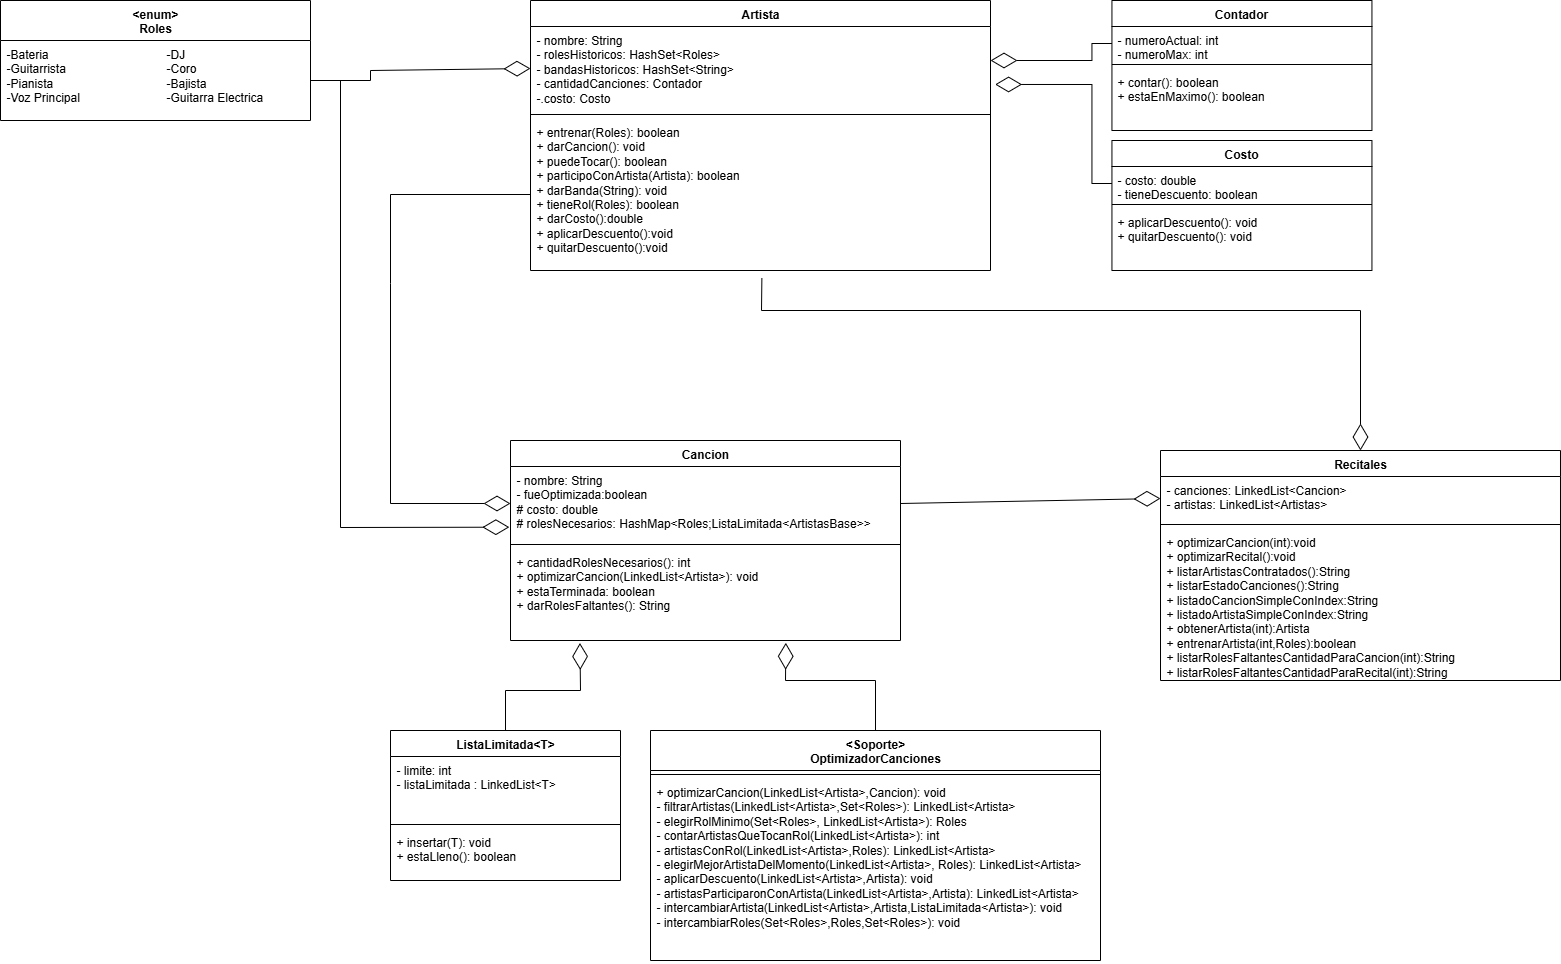

The diagram above was exported from draw.io. Its source (the exported page's mxGraphModel, read from the mxfile embedded in the PNG):
<mxGraphModel dx="3473" dy="2087" grid="1" gridSize="10" guides="1" tooltips="1" connect="1" arrows="1" fold="1" page="1" pageScale="1" pageWidth="827" pageHeight="1169" math="0" shadow="0">
  <root>
    <mxCell id="0" />
    <mxCell id="1" parent="0" />
    <mxCell id="SWj8k-nLX2bC9VxBPuj2-1" value="Artista" style="swimlane;fontStyle=1;align=center;verticalAlign=top;childLayout=stackLayout;horizontal=1;startSize=26;horizontalStack=0;resizeParent=1;resizeParentMax=0;resizeLast=0;collapsible=1;marginBottom=0;whiteSpace=wrap;html=1;" parent="1" vertex="1">
      <mxGeometry x="530" width="460" height="270" as="geometry" />
    </mxCell>
    <mxCell id="SWj8k-nLX2bC9VxBPuj2-2" value="- nombre: String&lt;div&gt;- rolesHistoricos: HashSet&amp;lt;Roles&amp;gt;&lt;/div&gt;&lt;div&gt;- bandasHistoricos: HashSet&amp;lt;String&amp;gt;&lt;/div&gt;&lt;div&gt;- cantidadCanciones: Contador&lt;div&gt;-.costo: Costo&lt;/div&gt;&lt;/div&gt;" style="text;strokeColor=none;fillColor=none;align=left;verticalAlign=top;spacingLeft=4;spacingRight=4;overflow=hidden;rotatable=0;points=[[0,0.5],[1,0.5]];portConstraint=eastwest;whiteSpace=wrap;html=1;" parent="SWj8k-nLX2bC9VxBPuj2-1" vertex="1">
      <mxGeometry y="26" width="460" height="84" as="geometry" />
    </mxCell>
    <mxCell id="SWj8k-nLX2bC9VxBPuj2-3" value="" style="line;strokeWidth=1;fillColor=none;align=left;verticalAlign=middle;spacingTop=-1;spacingLeft=3;spacingRight=3;rotatable=0;labelPosition=right;points=[];portConstraint=eastwest;strokeColor=inherit;" parent="SWj8k-nLX2bC9VxBPuj2-1" vertex="1">
      <mxGeometry y="110" width="460" height="8" as="geometry" />
    </mxCell>
    <mxCell id="SWj8k-nLX2bC9VxBPuj2-4" value="+ entrenar(Roles): boolean&lt;div&gt;+ darCancion(): void&lt;/div&gt;&lt;div&gt;+ puedeTocar(): boolean&lt;/div&gt;&lt;div&gt;+&amp;nbsp;participoConArtista(Artista): boolean&lt;br&gt;&lt;div&gt;+ darBanda(String): void&lt;/div&gt;&lt;div&gt;+ tieneRol(Roles): boolean&lt;/div&gt;&lt;div&gt;+ darCosto():double&lt;/div&gt;&lt;div&gt;+ aplicarDescuento():void&lt;/div&gt;&lt;div&gt;+ quitarDescuento():void&lt;/div&gt;&lt;div&gt;&lt;br&gt;&lt;/div&gt;&lt;/div&gt;" style="text;strokeColor=none;fillColor=none;align=left;verticalAlign=top;spacingLeft=4;spacingRight=4;overflow=hidden;rotatable=0;points=[[0,0.5],[1,0.5]];portConstraint=eastwest;whiteSpace=wrap;html=1;" parent="SWj8k-nLX2bC9VxBPuj2-1" vertex="1">
      <mxGeometry y="118" width="460" height="152" as="geometry" />
    </mxCell>
    <mxCell id="SWj8k-nLX2bC9VxBPuj2-5" value="&amp;lt;enum&amp;gt;&lt;div&gt;Roles&lt;/div&gt;" style="swimlane;fontStyle=1;align=center;verticalAlign=top;childLayout=stackLayout;horizontal=1;startSize=40;horizontalStack=0;resizeParent=1;resizeParentMax=0;resizeLast=0;collapsible=1;marginBottom=0;whiteSpace=wrap;html=1;" parent="1" vertex="1">
      <mxGeometry width="310" height="120" as="geometry" />
    </mxCell>
    <mxCell id="SWj8k-nLX2bC9VxBPuj2-6" value="-Bateria&lt;span style=&quot;white-space: pre;&quot;&gt;&#09;&lt;/span&gt;&lt;span style=&quot;white-space: pre;&quot;&gt;&#09;&lt;/span&gt;&lt;span style=&quot;white-space: pre;&quot;&gt;&#09;&lt;/span&gt;&lt;span style=&quot;white-space: pre;&quot;&gt;&#09;&lt;span style=&quot;white-space: pre;&quot;&gt;&#09;&lt;/span&gt;-DJ&lt;/span&gt;&lt;div&gt;&lt;div&gt;-Guitarrista&lt;span style=&quot;white-space: pre;&quot;&gt;&#09;&lt;/span&gt;&lt;span style=&quot;white-space: pre;&quot;&gt;&#09;&lt;/span&gt;&lt;span style=&quot;white-space: pre;&quot;&gt;&#09;&lt;/span&gt;&lt;span style=&quot;white-space: pre;&quot;&gt;&#09;&lt;/span&gt;-Coro&lt;/div&gt;&lt;div&gt;-Pianista&lt;span style=&quot;white-space: pre;&quot;&gt;&#09;&lt;/span&gt;&lt;span style=&quot;white-space: pre;&quot;&gt;&#09;&lt;/span&gt;&lt;span style=&quot;white-space: pre;&quot;&gt;&#09;&lt;/span&gt;&lt;span style=&quot;white-space: pre;&quot;&gt;&#09;&lt;/span&gt;&lt;span style=&quot;white-space: pre;&quot;&gt;&#09;&lt;/span&gt;-Bajista&lt;/div&gt;&lt;div&gt;-Voz Principal&lt;span style=&quot;white-space: pre;&quot;&gt;&#09;&lt;/span&gt;&lt;span style=&quot;white-space: pre;&quot;&gt;&#09;&lt;/span&gt;&lt;span style=&quot;white-space: pre;&quot;&gt;&#09;&lt;/span&gt;&lt;span style=&quot;white-space: pre;&quot;&gt;&#09;&lt;/span&gt;-Guitarra Electrica&lt;/div&gt;&lt;/div&gt;" style="text;strokeColor=none;fillColor=none;align=left;verticalAlign=top;spacingLeft=4;spacingRight=4;overflow=hidden;rotatable=0;points=[[0,0.5],[1,0.5]];portConstraint=eastwest;whiteSpace=wrap;html=1;" parent="SWj8k-nLX2bC9VxBPuj2-5" vertex="1">
      <mxGeometry y="40" width="310" height="80" as="geometry" />
    </mxCell>
    <mxCell id="SWj8k-nLX2bC9VxBPuj2-12" value="" style="endArrow=diamondThin;endFill=0;endSize=24;html=1;rounded=0;exitX=1;exitY=0.5;exitDx=0;exitDy=0;entryX=0;entryY=0.5;entryDx=0;entryDy=0;" parent="1" source="SWj8k-nLX2bC9VxBPuj2-6" target="SWj8k-nLX2bC9VxBPuj2-2" edge="1">
      <mxGeometry width="160" relative="1" as="geometry">
        <mxPoint x="310" y="290" as="sourcePoint" />
        <mxPoint x="470" y="290" as="targetPoint" />
        <Array as="points">
          <mxPoint x="370" y="80" />
          <mxPoint x="370" y="70" />
        </Array>
      </mxGeometry>
    </mxCell>
    <mxCell id="SWj8k-nLX2bC9VxBPuj2-17" value="Contador" style="swimlane;fontStyle=1;align=center;verticalAlign=top;childLayout=stackLayout;horizontal=1;startSize=26;horizontalStack=0;resizeParent=1;resizeParentMax=0;resizeLast=0;collapsible=1;marginBottom=0;whiteSpace=wrap;html=1;" parent="1" vertex="1">
      <mxGeometry x="1111.44" width="260" height="130" as="geometry" />
    </mxCell>
    <mxCell id="SWj8k-nLX2bC9VxBPuj2-18" value="- numeroActual: int&lt;div&gt;- numeroMax: int&lt;/div&gt;" style="text;strokeColor=none;fillColor=none;align=left;verticalAlign=top;spacingLeft=4;spacingRight=4;overflow=hidden;rotatable=0;points=[[0,0.5],[1,0.5]];portConstraint=eastwest;whiteSpace=wrap;html=1;" parent="SWj8k-nLX2bC9VxBPuj2-17" vertex="1">
      <mxGeometry y="26" width="260" height="34" as="geometry" />
    </mxCell>
    <mxCell id="SWj8k-nLX2bC9VxBPuj2-19" value="" style="line;strokeWidth=1;fillColor=none;align=left;verticalAlign=middle;spacingTop=-1;spacingLeft=3;spacingRight=3;rotatable=0;labelPosition=right;points=[];portConstraint=eastwest;strokeColor=inherit;" parent="SWj8k-nLX2bC9VxBPuj2-17" vertex="1">
      <mxGeometry y="60" width="260" height="8" as="geometry" />
    </mxCell>
    <mxCell id="SWj8k-nLX2bC9VxBPuj2-20" value="+ contar(): boolean&lt;div&gt;+ estaEnMaximo(): boolean&lt;/div&gt;" style="text;strokeColor=none;fillColor=none;align=left;verticalAlign=top;spacingLeft=4;spacingRight=4;overflow=hidden;rotatable=0;points=[[0,0.5],[1,0.5]];portConstraint=eastwest;whiteSpace=wrap;html=1;" parent="SWj8k-nLX2bC9VxBPuj2-17" vertex="1">
      <mxGeometry y="68" width="260" height="62" as="geometry" />
    </mxCell>
    <mxCell id="SWj8k-nLX2bC9VxBPuj2-21" value="" style="endArrow=diamondThin;endFill=0;endSize=24;html=1;rounded=0;exitX=0;exitY=0.5;exitDx=0;exitDy=0;" parent="1" source="SWj8k-nLX2bC9VxBPuj2-18" edge="1">
      <mxGeometry width="160" relative="1" as="geometry">
        <mxPoint x="1371.44" y="130" as="sourcePoint" />
        <mxPoint x="990" y="60" as="targetPoint" />
        <Array as="points">
          <mxPoint x="1091.44" y="43" />
          <mxPoint x="1091.44" y="60" />
        </Array>
      </mxGeometry>
    </mxCell>
    <mxCell id="SWj8k-nLX2bC9VxBPuj2-23" value="Cancion" style="swimlane;fontStyle=1;align=center;verticalAlign=top;childLayout=stackLayout;horizontal=1;startSize=26;horizontalStack=0;resizeParent=1;resizeParentMax=0;resizeLast=0;collapsible=1;marginBottom=0;whiteSpace=wrap;html=1;" parent="1" vertex="1">
      <mxGeometry x="510" y="440" width="390" height="200" as="geometry" />
    </mxCell>
    <mxCell id="SWj8k-nLX2bC9VxBPuj2-24" value="- nombre: String&lt;div&gt;- fueOptimizada:boolean&lt;br&gt;&lt;div&gt;# costo: double&lt;br&gt;&lt;div&gt;&lt;span style=&quot;background-color: transparent; color: light-dark(rgb(0, 0, 0), rgb(255, 255, 255));&quot;&gt;# rolesNecesarios: HashMap&amp;lt;Roles;ListaLimitada&amp;lt;ArtistasBase&amp;gt;&amp;gt;&lt;/span&gt;&lt;/div&gt;&lt;/div&gt;&lt;/div&gt;" style="text;strokeColor=none;fillColor=none;align=left;verticalAlign=top;spacingLeft=4;spacingRight=4;overflow=hidden;rotatable=0;points=[[0,0.5],[1,0.5]];portConstraint=eastwest;whiteSpace=wrap;html=1;" parent="SWj8k-nLX2bC9VxBPuj2-23" vertex="1">
      <mxGeometry y="26" width="390" height="74" as="geometry" />
    </mxCell>
    <mxCell id="SWj8k-nLX2bC9VxBPuj2-25" value="" style="line;strokeWidth=1;fillColor=none;align=left;verticalAlign=middle;spacingTop=-1;spacingLeft=3;spacingRight=3;rotatable=0;labelPosition=right;points=[];portConstraint=eastwest;strokeColor=inherit;" parent="SWj8k-nLX2bC9VxBPuj2-23" vertex="1">
      <mxGeometry y="100" width="390" height="8" as="geometry" />
    </mxCell>
    <mxCell id="SWj8k-nLX2bC9VxBPuj2-26" value="&lt;div&gt;&lt;span style=&quot;background-color: transparent; color: light-dark(rgb(0, 0, 0), rgb(255, 255, 255));&quot;&gt;+ cantidadRolesNecesarios(): int&lt;/span&gt;&lt;/div&gt;&lt;div&gt;&lt;span style=&quot;background-color: transparent; color: light-dark(rgb(0, 0, 0), rgb(255, 255, 255));&quot;&gt;+ optimizarCancion(LinkedList&amp;lt;Artista&amp;gt;): void&lt;/span&gt;&lt;/div&gt;&lt;div&gt;+ estaTerminada: boolean&lt;/div&gt;&lt;div&gt;+&amp;nbsp;darRolesFaltantes(): String&lt;/div&gt;" style="text;strokeColor=none;fillColor=none;align=left;verticalAlign=top;spacingLeft=4;spacingRight=4;overflow=hidden;rotatable=0;points=[[0,0.5],[1,0.5]];portConstraint=eastwest;whiteSpace=wrap;html=1;" parent="SWj8k-nLX2bC9VxBPuj2-23" vertex="1">
      <mxGeometry y="108" width="390" height="92" as="geometry" />
    </mxCell>
    <mxCell id="SWj8k-nLX2bC9VxBPuj2-27" value="Recitales" style="swimlane;fontStyle=1;align=center;verticalAlign=top;childLayout=stackLayout;horizontal=1;startSize=26;horizontalStack=0;resizeParent=1;resizeParentMax=0;resizeLast=0;collapsible=1;marginBottom=0;whiteSpace=wrap;html=1;" parent="1" vertex="1">
      <mxGeometry x="1160" y="450" width="400" height="230" as="geometry" />
    </mxCell>
    <mxCell id="SWj8k-nLX2bC9VxBPuj2-28" value="- canciones: LinkedList&amp;lt;Cancion&amp;gt;&lt;div&gt;&lt;div&gt;- artistas: LinkedList&amp;lt;Artistas&amp;gt;&lt;/div&gt;&lt;div&gt;&lt;br&gt;&lt;/div&gt;&lt;/div&gt;" style="text;strokeColor=none;fillColor=none;align=left;verticalAlign=top;spacingLeft=4;spacingRight=4;overflow=hidden;rotatable=0;points=[[0,0.5],[1,0.5]];portConstraint=eastwest;whiteSpace=wrap;html=1;" parent="SWj8k-nLX2bC9VxBPuj2-27" vertex="1">
      <mxGeometry y="26" width="400" height="44" as="geometry" />
    </mxCell>
    <mxCell id="SWj8k-nLX2bC9VxBPuj2-29" value="" style="line;strokeWidth=1;fillColor=none;align=left;verticalAlign=middle;spacingTop=-1;spacingLeft=3;spacingRight=3;rotatable=0;labelPosition=right;points=[];portConstraint=eastwest;strokeColor=inherit;" parent="SWj8k-nLX2bC9VxBPuj2-27" vertex="1">
      <mxGeometry y="70" width="400" height="8" as="geometry" />
    </mxCell>
    <mxCell id="SWj8k-nLX2bC9VxBPuj2-30" value="&lt;div&gt;&lt;div&gt;+ optimizarCancion(int):void&lt;/div&gt;&lt;/div&gt;&lt;div&gt;+ optimizarRecital():void&lt;/div&gt;&lt;div&gt;+ listarArtistasContratados():String&lt;/div&gt;&lt;div&gt;+ listarEstadoCanciones():String&lt;/div&gt;&lt;div&gt;+ listadoCancionSimpleConIndex:String&lt;/div&gt;&lt;div&gt;&lt;div&gt;+ listadoArtistaSimpleConIndex:String&lt;/div&gt;&lt;/div&gt;&lt;div&gt;+ obtenerArtista(int):Artista&lt;/div&gt;&lt;div&gt;+ entrenarArtista(int,Roles):boolean&lt;/div&gt;&lt;div&gt;+&amp;nbsp;listarRolesFaltantesCantidadParaCancion(int):String&amp;nbsp;&lt;/div&gt;&lt;div&gt;+&amp;nbsp;listarRolesFaltantesCantidadParaRecital(int):String&amp;nbsp;&lt;/div&gt;" style="text;strokeColor=none;fillColor=none;align=left;verticalAlign=top;spacingLeft=4;spacingRight=4;overflow=hidden;rotatable=0;points=[[0,0.5],[1,0.5]];portConstraint=eastwest;whiteSpace=wrap;html=1;" parent="SWj8k-nLX2bC9VxBPuj2-27" vertex="1">
      <mxGeometry y="78" width="400" height="152" as="geometry" />
    </mxCell>
    <mxCell id="ywg-uOAfVCsC-9zye6VO-1" value="" style="endArrow=diamondThin;endFill=0;endSize=24;html=1;rounded=0;exitX=0;exitY=0.5;exitDx=0;exitDy=0;entryX=0;entryY=0.5;entryDx=0;entryDy=0;" parent="1" source="SWj8k-nLX2bC9VxBPuj2-4" target="SWj8k-nLX2bC9VxBPuj2-24" edge="1">
      <mxGeometry width="160" relative="1" as="geometry">
        <mxPoint x="750" y="260" as="sourcePoint" />
        <mxPoint x="910" y="260" as="targetPoint" />
        <Array as="points">
          <mxPoint x="390" y="194" />
          <mxPoint x="390" y="283" />
          <mxPoint x="390" y="503" />
        </Array>
      </mxGeometry>
    </mxCell>
    <mxCell id="ywg-uOAfVCsC-9zye6VO-2" value="" style="endArrow=diamondThin;endFill=0;endSize=24;html=1;rounded=0;exitX=1;exitY=0.5;exitDx=0;exitDy=0;entryX=0;entryY=0.5;entryDx=0;entryDy=0;" parent="1" source="SWj8k-nLX2bC9VxBPuj2-24" target="SWj8k-nLX2bC9VxBPuj2-28" edge="1">
      <mxGeometry width="160" relative="1" as="geometry">
        <mxPoint x="780" y="480" as="sourcePoint" />
        <mxPoint x="940" y="480" as="targetPoint" />
      </mxGeometry>
    </mxCell>
    <mxCell id="ywg-uOAfVCsC-9zye6VO-3" value="ListaLimitada&amp;lt;T&amp;gt;" style="swimlane;fontStyle=1;align=center;verticalAlign=top;childLayout=stackLayout;horizontal=1;startSize=26;horizontalStack=0;resizeParent=1;resizeParentMax=0;resizeLast=0;collapsible=1;marginBottom=0;whiteSpace=wrap;html=1;" parent="1" vertex="1">
      <mxGeometry x="390" y="730" width="230" height="150" as="geometry" />
    </mxCell>
    <mxCell id="ywg-uOAfVCsC-9zye6VO-4" value="- limite: int&lt;div&gt;- listaLimitada : LinkedList&amp;lt;T&amp;gt;&lt;/div&gt;" style="text;strokeColor=none;fillColor=none;align=left;verticalAlign=top;spacingLeft=4;spacingRight=4;overflow=hidden;rotatable=0;points=[[0,0.5],[1,0.5]];portConstraint=eastwest;whiteSpace=wrap;html=1;" parent="ywg-uOAfVCsC-9zye6VO-3" vertex="1">
      <mxGeometry y="26" width="230" height="64" as="geometry" />
    </mxCell>
    <mxCell id="ywg-uOAfVCsC-9zye6VO-5" value="" style="line;strokeWidth=1;fillColor=none;align=left;verticalAlign=middle;spacingTop=-1;spacingLeft=3;spacingRight=3;rotatable=0;labelPosition=right;points=[];portConstraint=eastwest;strokeColor=inherit;" parent="ywg-uOAfVCsC-9zye6VO-3" vertex="1">
      <mxGeometry y="90" width="230" height="8" as="geometry" />
    </mxCell>
    <mxCell id="ywg-uOAfVCsC-9zye6VO-6" value="+ insertar(T): void&lt;div&gt;+ estaLleno(): boolean&lt;/div&gt;" style="text;strokeColor=none;fillColor=none;align=left;verticalAlign=top;spacingLeft=4;spacingRight=4;overflow=hidden;rotatable=0;points=[[0,0.5],[1,0.5]];portConstraint=eastwest;whiteSpace=wrap;html=1;" parent="ywg-uOAfVCsC-9zye6VO-3" vertex="1">
      <mxGeometry y="98" width="230" height="52" as="geometry" />
    </mxCell>
    <mxCell id="ywg-uOAfVCsC-9zye6VO-7" value="" style="endArrow=diamondThin;endFill=0;endSize=24;html=1;rounded=0;exitX=0.5;exitY=0;exitDx=0;exitDy=0;entryX=0.178;entryY=1.027;entryDx=0;entryDy=0;entryPerimeter=0;" parent="1" source="ywg-uOAfVCsC-9zye6VO-3" target="SWj8k-nLX2bC9VxBPuj2-26" edge="1">
      <mxGeometry width="160" relative="1" as="geometry">
        <mxPoint x="500" y="770" as="sourcePoint" />
        <mxPoint x="660" y="770" as="targetPoint" />
        <Array as="points">
          <mxPoint x="505" y="690" />
          <mxPoint x="580" y="690" />
        </Array>
      </mxGeometry>
    </mxCell>
    <mxCell id="ZcM3-WwmZP6pWjYAHQj9-1" value="" style="endArrow=diamondThin;endFill=0;endSize=24;html=1;rounded=0;exitX=1;exitY=0.5;exitDx=0;exitDy=0;entryX=-0.003;entryY=0.82;entryDx=0;entryDy=0;entryPerimeter=0;" parent="1" source="SWj8k-nLX2bC9VxBPuj2-6" target="SWj8k-nLX2bC9VxBPuj2-24" edge="1">
      <mxGeometry width="160" relative="1" as="geometry">
        <mxPoint x="330" y="132" as="sourcePoint" />
        <mxPoint x="550" y="120" as="targetPoint" />
        <Array as="points">
          <mxPoint x="340" y="80" />
          <mxPoint x="340" y="527" />
        </Array>
      </mxGeometry>
    </mxCell>
    <mxCell id="ZcM3-WwmZP6pWjYAHQj9-2" value="Costo" style="swimlane;fontStyle=1;align=center;verticalAlign=top;childLayout=stackLayout;horizontal=1;startSize=26;horizontalStack=0;resizeParent=1;resizeParentMax=0;resizeLast=0;collapsible=1;marginBottom=0;whiteSpace=wrap;html=1;" parent="1" vertex="1">
      <mxGeometry x="1111.44" y="140" width="260" height="130" as="geometry" />
    </mxCell>
    <mxCell id="ZcM3-WwmZP6pWjYAHQj9-3" value="- costo: double&lt;div&gt;- tieneDescuento: boolean&lt;/div&gt;" style="text;strokeColor=none;fillColor=none;align=left;verticalAlign=top;spacingLeft=4;spacingRight=4;overflow=hidden;rotatable=0;points=[[0,0.5],[1,0.5]];portConstraint=eastwest;whiteSpace=wrap;html=1;" parent="ZcM3-WwmZP6pWjYAHQj9-2" vertex="1">
      <mxGeometry y="26" width="260" height="34" as="geometry" />
    </mxCell>
    <mxCell id="ZcM3-WwmZP6pWjYAHQj9-4" value="" style="line;strokeWidth=1;fillColor=none;align=left;verticalAlign=middle;spacingTop=-1;spacingLeft=3;spacingRight=3;rotatable=0;labelPosition=right;points=[];portConstraint=eastwest;strokeColor=inherit;" parent="ZcM3-WwmZP6pWjYAHQj9-2" vertex="1">
      <mxGeometry y="60" width="260" height="8" as="geometry" />
    </mxCell>
    <mxCell id="ZcM3-WwmZP6pWjYAHQj9-5" value="+ aplicarDescuento(): void&lt;div&gt;+ quitarDescuento(): void&lt;/div&gt;" style="text;strokeColor=none;fillColor=none;align=left;verticalAlign=top;spacingLeft=4;spacingRight=4;overflow=hidden;rotatable=0;points=[[0,0.5],[1,0.5]];portConstraint=eastwest;whiteSpace=wrap;html=1;" parent="ZcM3-WwmZP6pWjYAHQj9-2" vertex="1">
      <mxGeometry y="68" width="260" height="62" as="geometry" />
    </mxCell>
    <mxCell id="ZcM3-WwmZP6pWjYAHQj9-6" value="" style="endArrow=diamondThin;endFill=0;endSize=24;html=1;rounded=0;exitX=0;exitY=0.5;exitDx=0;exitDy=0;entryX=1.01;entryY=0.69;entryDx=0;entryDy=0;entryPerimeter=0;" parent="1" source="ZcM3-WwmZP6pWjYAHQj9-3" target="SWj8k-nLX2bC9VxBPuj2-2" edge="1">
      <mxGeometry width="160" relative="1" as="geometry">
        <mxPoint x="1131.44" y="120" as="sourcePoint" />
        <mxPoint x="1010" y="83.70799999999997" as="targetPoint" />
        <Array as="points">
          <mxPoint x="1091.44" y="183" />
          <mxPoint x="1091.44" y="84" />
        </Array>
      </mxGeometry>
    </mxCell>
    <mxCell id="ZcM3-WwmZP6pWjYAHQj9-7" value="&lt;div&gt;&amp;lt;Soporte&amp;gt;&lt;/div&gt;OptimizadorCanciones" style="swimlane;fontStyle=1;align=center;verticalAlign=top;childLayout=stackLayout;horizontal=1;startSize=40;horizontalStack=0;resizeParent=1;resizeParentMax=0;resizeLast=0;collapsible=1;marginBottom=0;whiteSpace=wrap;html=1;" parent="1" vertex="1">
      <mxGeometry x="650" y="730" width="450" height="230" as="geometry" />
    </mxCell>
    <mxCell id="ZcM3-WwmZP6pWjYAHQj9-9" value="" style="line;strokeWidth=1;fillColor=none;align=left;verticalAlign=middle;spacingTop=-1;spacingLeft=3;spacingRight=3;rotatable=0;labelPosition=right;points=[];portConstraint=eastwest;strokeColor=inherit;" parent="ZcM3-WwmZP6pWjYAHQj9-7" vertex="1">
      <mxGeometry y="40" width="450" height="8" as="geometry" />
    </mxCell>
    <mxCell id="ZcM3-WwmZP6pWjYAHQj9-10" value="+ optimizarCancion(LinkedList&amp;lt;Artista&amp;gt;,Cancion): void&lt;div&gt;- filtrarArtistas(LinkedList&amp;lt;Artista&amp;gt;,Set&amp;lt;Roles&amp;gt;): LinkedList&amp;lt;Artista&amp;gt;&lt;/div&gt;&lt;div&gt;- elegirRolMinimo(Set&amp;lt;Roles&amp;gt;, LinkedList&amp;lt;Artista&amp;gt;): Roles&lt;/div&gt;&lt;div&gt;- contarArtistasQueTocanRol(LinkedList&amp;lt;Artista&amp;gt;): int&lt;/div&gt;&lt;div&gt;- artistasConRol(LinkedList&amp;lt;Artista&amp;gt;,Roles): LinkedList&amp;lt;Artista&amp;gt;&lt;/div&gt;&lt;div&gt;- elegirMejorArtistaDelMomento(LinkedList&amp;lt;Artista&amp;gt;, Roles): LinkedList&amp;lt;Artista&amp;gt;&lt;/div&gt;&lt;div&gt;- aplicarDescuento(LinkedList&amp;lt;Artista&amp;gt;,Artista): void&amp;nbsp;&lt;/div&gt;&lt;div&gt;- artistasParticiparonConArtista(LinkedList&amp;lt;Artista&amp;gt;,Artista): LinkedList&amp;lt;Artista&amp;gt;&lt;/div&gt;&lt;div&gt;- intercambiarArtista(LinkedList&amp;lt;Artista&amp;gt;,Artista,ListaLimitada&amp;lt;Artista&amp;gt;): void&lt;/div&gt;&lt;div&gt;- intercambiarRoles(Set&amp;lt;Roles&amp;gt;,Roles,Set&amp;lt;Roles&amp;gt;): void&lt;/div&gt;" style="text;strokeColor=none;fillColor=none;align=left;verticalAlign=top;spacingLeft=4;spacingRight=4;overflow=hidden;rotatable=0;points=[[0,0.5],[1,0.5]];portConstraint=eastwest;whiteSpace=wrap;html=1;" parent="ZcM3-WwmZP6pWjYAHQj9-7" vertex="1">
      <mxGeometry y="48" width="450" height="182" as="geometry" />
    </mxCell>
    <mxCell id="ZcM3-WwmZP6pWjYAHQj9-12" value="" style="endArrow=diamondThin;endFill=0;endSize=24;html=1;rounded=0;exitX=0.5;exitY=0;exitDx=0;exitDy=0;entryX=0.706;entryY=1.025;entryDx=0;entryDy=0;entryPerimeter=0;" parent="1" source="ZcM3-WwmZP6pWjYAHQj9-7" target="SWj8k-nLX2bC9VxBPuj2-26" edge="1">
      <mxGeometry width="160" relative="1" as="geometry">
        <mxPoint x="630" y="748" as="sourcePoint" />
        <mxPoint x="712" y="660" as="targetPoint" />
        <Array as="points">
          <mxPoint x="875" y="680" />
          <mxPoint x="785" y="680" />
        </Array>
      </mxGeometry>
    </mxCell>
    <mxCell id="2loBXJn08WrTCzKmQSFv-2" value="" style="endArrow=diamondThin;endFill=0;endSize=24;html=1;rounded=0;exitX=0.503;exitY=1.05;exitDx=0;exitDy=0;entryX=0.5;entryY=0;entryDx=0;entryDy=0;exitPerimeter=0;" parent="1" source="SWj8k-nLX2bC9VxBPuj2-4" target="SWj8k-nLX2bC9VxBPuj2-27" edge="1">
      <mxGeometry width="160" relative="1" as="geometry">
        <mxPoint x="610" y="302" as="sourcePoint" />
        <mxPoint x="830" y="290" as="targetPoint" />
        <Array as="points">
          <mxPoint x="761" y="310" />
          <mxPoint x="1360" y="310" />
        </Array>
      </mxGeometry>
    </mxCell>
  </root>
</mxGraphModel>